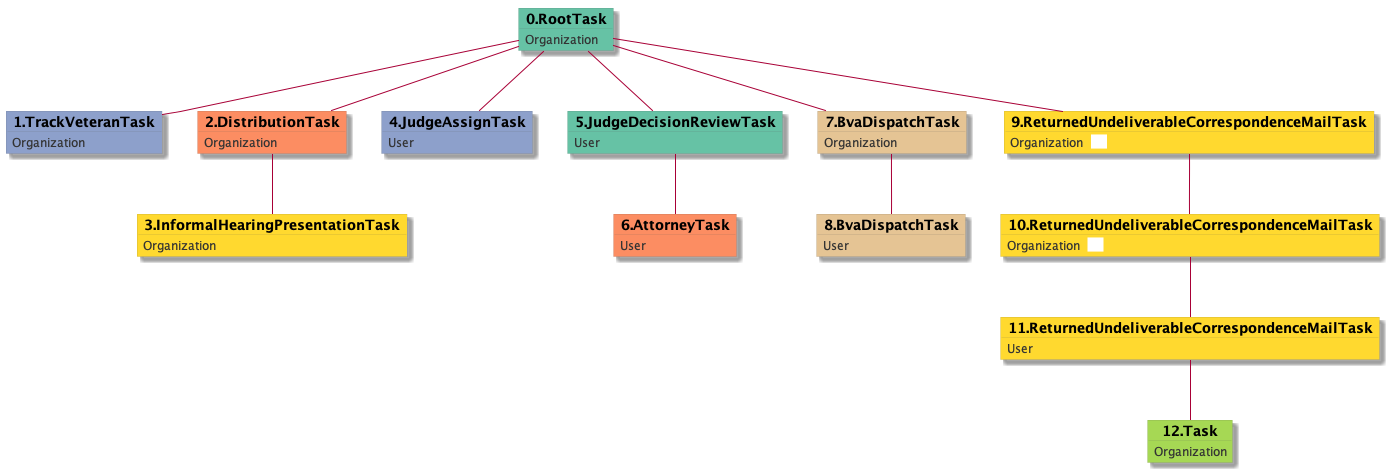

The diagram above was rendered by PlantUML. Its source (embedded in the PNG):
@startuml
skinparam {
  ObjectBorderColor #555
  ObjectBorderThickness 0
  ObjectFontStyle bold
  ObjectFontSize 14
  ObjectAttributeFontColor #333
  ObjectAttributeFontSize 12
}
  object 0.RootTask #66c2a5 {
Organization
}
  object 1.TrackVeteranTask #8da0cb {
Organization
}
  object 2.DistributionTask #fc8d62 {
Organization
}
  object 3.InformalHearingPresentationTask #ffd92f {
Organization
}
  object 4.JudgeAssignTask #8da0cb {
User
}
  object 5.JudgeDecisionReviewTask #66c2a5 {
User
}
  object 6.AttorneyTask #fc8d62 {
User
}
  object 7.BvaDispatchTask #e5c494 {
Organization
}
  object 8.BvaDispatchTask #e5c494 {
User
}
  object 9.ReturnedUndeliverableCorrespondenceMailTask #ffd92f {
Organization  <back:white>    </back>
}
  object 10.ReturnedUndeliverableCorrespondenceMailTask #ffd92f {
Organization  <back:white>    </back>
}
  object 11.ReturnedUndeliverableCorrespondenceMailTask #ffd92f {
User
}
  object 12.Task #a6d854 {
Organization
}
0.RootTask -- 1.TrackVeteranTask
0.RootTask -- 2.DistributionTask
2.DistributionTask -- 3.InformalHearingPresentationTask
0.RootTask -- 4.JudgeAssignTask
0.RootTask -- 5.JudgeDecisionReviewTask
5.JudgeDecisionReviewTask -- 6.AttorneyTask
0.RootTask -- 7.BvaDispatchTask
7.BvaDispatchTask -- 8.BvaDispatchTask
0.RootTask -- 9.ReturnedUndeliverableCorrespondenceMailTask
9.ReturnedUndeliverableCorrespondenceMailTask -- 10.ReturnedUndeliverableCorrespondenceMailTask
10.ReturnedUndeliverableCorrespondenceMailTask -- 11.ReturnedUndeliverableCorrespondenceMailTask
11.ReturnedUndeliverableCorrespondenceMailTask -- 12.Task
@enduml